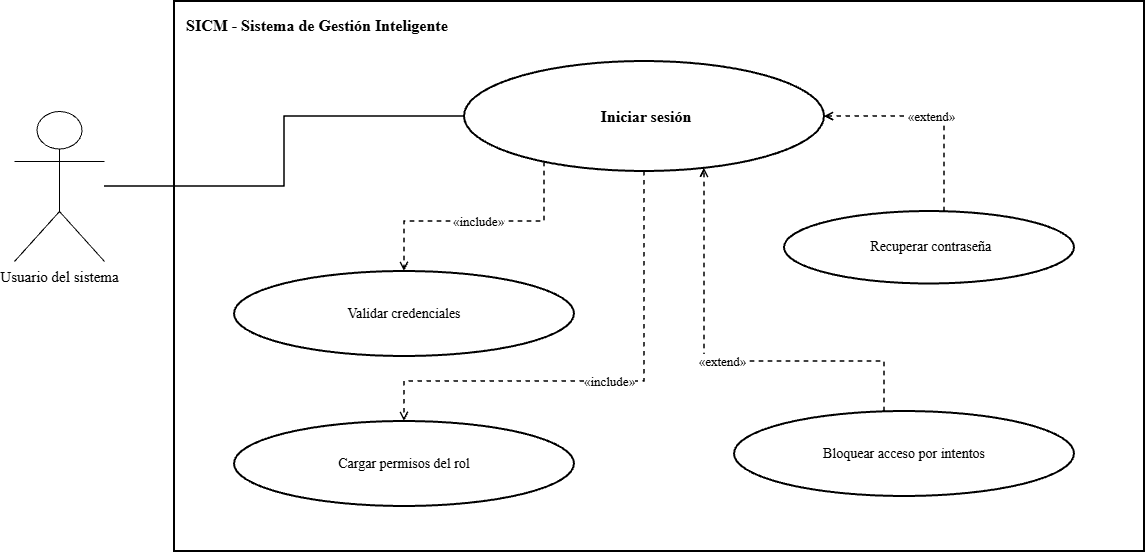

The diagram above was exported from draw.io. Its source (the exported page's mxGraphModel, read from the mxfile embedded in the PNG):
<mxGraphModel dx="1414" dy="743" grid="1" gridSize="10" guides="1" tooltips="1" connect="1" arrows="1" fold="1" page="1" pageScale="1" pageWidth="1600" pageHeight="1000" math="0" shadow="0">
  <root>
    <mxCell id="0" />
    <mxCell id="1" parent="0" />
    <mxCell id="2" parent="1" style="rounded=0;whiteSpace=wrap;html=1;fillColor=none;strokeColor=#000000;strokeWidth=2;verticalAlign=top;align=left;spacingTop=8;spacingLeft=10;fontStyle=1;fontSize=16;fontFamily=Times New Roman;" value="SICM - Sistema de Gestión Inteligente" vertex="1">
      <mxGeometry height="550" width="970" x="310" y="90" as="geometry" />
    </mxCell>
    <mxCell id="3" parent="1" style="ellipse;whiteSpace=wrap;html=1;aspect=fixed;fillColor=#ffffff;strokeColor=#000000;strokeWidth=2;fontColor=#000000;fontSize=14;fontStyle=1;fontSize=16;fontFamily=Times New Roman;" value="&amp;nbsp;Iniciar sesión" vertex="1">
      <mxGeometry height="110" width="360" x="600" y="150" as="geometry" />
    </mxCell>
    <mxCell id="4" parent="1" style="shape=umlActor;verticalLabelPosition=bottom;verticalAlign=top;html=1;outlineConnect=0;fillColor=#ffffff;strokeColor=#000000;fontColor=#000000;fontSize=15;fontFamily=Times New Roman;" value="Usuario del sistema" vertex="1">
      <mxGeometry height="150" width="90" x="150" y="200" as="geometry" />
    </mxCell>
    <mxCell id="5" edge="1" parent="1" source="4" style="edgeStyle=orthogonalEdgeStyle;rounded=0;orthogonalLoop=1;jettySize=auto;html=1;endArrow=none;strokeColor=#000000;strokeWidth=1.5;fontFamily=Times New Roman;" target="3" value="">
      <mxGeometry relative="1" as="geometry" />
    </mxCell>
    <mxCell id="6" parent="1" style="ellipse;whiteSpace=wrap;html=1;aspect=fixed;fillColor=#ffffff;strokeColor=#000000;strokeWidth=2;fontColor=#000000;fontSize=14;fontFamily=Times New Roman;" value="Validar credenciales" vertex="1">
      <mxGeometry height="85" width="340" x="370" y="360" as="geometry" />
    </mxCell>
    <mxCell id="7" edge="1" parent="1" source="3" style="edgeStyle=orthogonalEdgeStyle;rounded=0;html=1;dashed=1;endArrow=open;endFill=0;strokeColor=#000000;strokeWidth=1.5;fontSize=13;labelBackgroundColor=#ffffff;fontFamily=Times New Roman;" target="6" value="«include»">
      <mxGeometry relative="1" as="geometry">
        <Array as="points">
          <mxPoint x="680" y="310" />
          <mxPoint x="540" y="310" />
        </Array>
      </mxGeometry>
    </mxCell>
    <mxCell id="8" parent="1" style="ellipse;whiteSpace=wrap;html=1;aspect=fixed;fillColor=#ffffff;strokeColor=#000000;strokeWidth=2;fontColor=#000000;fontSize=14;fontFamily=Times New Roman;" value="Cargar permisos del rol" vertex="1">
      <mxGeometry height="85" width="340" x="370" y="510" as="geometry" />
    </mxCell>
    <mxCell id="9" edge="1" parent="1" source="3" style="edgeStyle=orthogonalEdgeStyle;rounded=0;html=1;dashed=1;endArrow=open;endFill=0;strokeColor=#000000;strokeWidth=1.5;fontSize=13;labelBackgroundColor=#ffffff;fontFamily=Times New Roman;" target="8" value="«include»">
      <mxGeometry relative="1" as="geometry">
        <Array as="points">
          <mxPoint x="780" y="470" />
          <mxPoint x="540" y="470" />
        </Array>
      </mxGeometry>
    </mxCell>
    <mxCell id="10" parent="1" style="ellipse;whiteSpace=wrap;html=1;aspect=fixed;fillColor=#ffffff;strokeColor=#000000;strokeWidth=2;fontColor=#000000;fontSize=14;fontFamily=Times New Roman;" value="&amp;nbsp;Recuperar contraseña" vertex="1">
      <mxGeometry height="72.5" width="290" x="920" y="300" as="geometry" />
    </mxCell>
    <mxCell id="11" edge="1" parent="1" source="10" style="edgeStyle=orthogonalEdgeStyle;rounded=0;html=1;dashed=1;endArrow=open;endFill=0;strokeColor=#000000;strokeWidth=1.5;fontSize=13;labelBackgroundColor=#ffffff;fontFamily=Times New Roman;" target="3" value="«extend»">
      <mxGeometry relative="1" as="geometry">
        <Array as="points">
          <mxPoint x="1080" y="205.06" />
        </Array>
      </mxGeometry>
    </mxCell>
    <mxCell id="12" parent="1" style="ellipse;whiteSpace=wrap;html=1;aspect=fixed;fillColor=#ffffff;strokeColor=#000000;strokeWidth=2;fontColor=#000000;fontSize=14;fontFamily=Times New Roman;" value="Bloquear acceso por intentos" vertex="1">
      <mxGeometry height="85" width="340" x="870" y="500" as="geometry" />
    </mxCell>
    <mxCell id="13" edge="1" parent="1" source="12" style="edgeStyle=orthogonalEdgeStyle;rounded=0;html=1;dashed=1;endArrow=open;endFill=0;strokeColor=#000000;strokeWidth=1.5;fontSize=13;labelBackgroundColor=#ffffff;fontFamily=Times New Roman;" target="3" value="«extend»">
      <mxGeometry relative="1" as="geometry">
        <Array as="points">
          <mxPoint x="1020" y="450" />
          <mxPoint x="840" y="450" />
        </Array>
      </mxGeometry>
    </mxCell>
  </root>
</mxGraphModel>